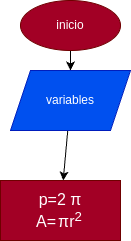

The diagram above was exported from draw.io. Its source (the exported page's mxGraphModel, read from the mxfile embedded in the PNG):
<mxGraphModel dx="576" dy="462" grid="1" gridSize="10" guides="1" tooltips="1" connect="1" arrows="1" fold="1" page="1" pageScale="1" pageWidth="827" pageHeight="1169" math="0" shadow="0">
  <root>
    <mxCell id="0" />
    <mxCell id="1" parent="0" />
    <mxCell id="4" style="edgeStyle=none;html=1;" edge="1" parent="1" source="2" target="3">
      <mxGeometry relative="1" as="geometry" />
    </mxCell>
    <mxCell id="2" value="inicio" style="ellipse;whiteSpace=wrap;html=1;fillColor=#a20025;fontColor=#ffffff;strokeColor=#6F0000;" vertex="1" parent="1">
      <mxGeometry x="240" y="60" width="100" height="50" as="geometry" />
    </mxCell>
    <mxCell id="6" style="edgeStyle=none;html=1;" edge="1" parent="1" source="3" target="5">
      <mxGeometry relative="1" as="geometry" />
    </mxCell>
    <mxCell id="3" value="variables" style="shape=parallelogram;perimeter=parallelogramPerimeter;whiteSpace=wrap;html=1;fixedSize=1;fillColor=#0050ef;fontColor=#ffffff;strokeColor=#001DBC;" vertex="1" parent="1">
      <mxGeometry x="230" y="130" width="120" height="60" as="geometry" />
    </mxCell>
    <mxCell id="5" value="&lt;span style=&quot;font-family: &amp;quot;Google Sans&amp;quot;, Arial, sans-serif; font-size: 16px; font-style: normal; font-variant-ligatures: normal; font-variant-caps: normal; font-weight: 400; letter-spacing: normal; orphans: 2; text-align: start; text-indent: 0px; text-transform: none; widows: 2; word-spacing: 0px; -webkit-text-stroke-width: 0px; text-decoration-thickness: initial; text-decoration-style: initial; text-decoration-color: initial; float: none; display: inline !important;&quot;&gt;&lt;span style=&quot;background-color: rgb(162, 0, 37);&quot;&gt;p=2 π&lt;br&gt;A=&lt;span style=&quot;border-radius: 4px; padding: 0px 2px;&quot;&gt;πr&lt;sup style=&quot;&quot;&gt;2&lt;/sup&gt;&lt;/span&gt;&lt;/span&gt;&lt;br&gt;&lt;/span&gt;" style="rounded=0;whiteSpace=wrap;html=1;fillColor=#a20025;fontColor=#ffffff;strokeColor=#6F0000;" vertex="1" parent="1">
      <mxGeometry x="220" y="240" width="120" height="60" as="geometry" />
    </mxCell>
  </root>
</mxGraphModel>